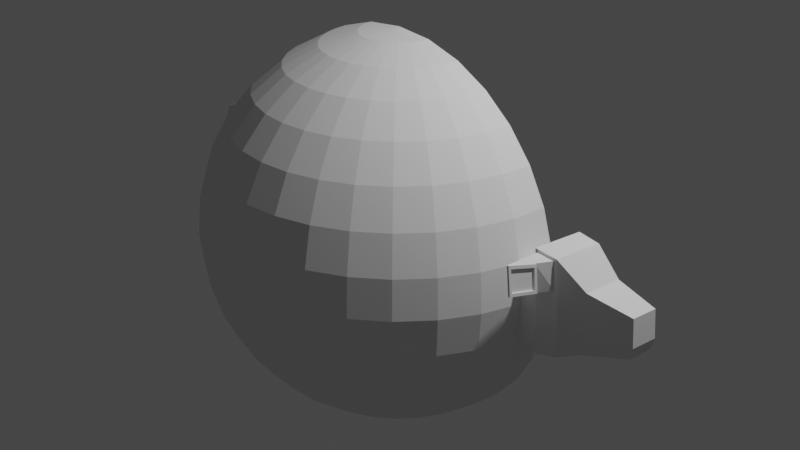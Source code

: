 # Source: cow-unmirrored.blend  (saved by Blender 3.2.14; exported with 4.5.12 LTS)
import bpy
from mathutils import Matrix  # noqa: F401  (used for matrix-valued properties, if any)

bpy.ops.wm.read_factory_settings(use_empty=True)
scene = bpy.context.scene
scene.name = 'Scene'

# ---- collections
col_collection = bpy.data.collections.new('Collection'); scene.collection.children.link(col_collection)

# ---- world
world_world = bpy.data.worlds.new('World'); scene.world = world_world
world_world.use_nodes = True; world_world.node_tree.nodes.clear()
_N = world_world.node_tree.nodes; _L = world_world.node_tree.links
n0 = _N.new('ShaderNodeOutputWorld'); n0.name = 'World Output'; n0.location = (300, 300)
n1 = _N.new('ShaderNodeBackground'); n1.name = 'Background'; n1.location = (10, 300)
n1.inputs[0].default_value = (0.05088, 0.05088, 0.05088, 1.0)
_L.new(n1.outputs[0], n0.inputs[0])
n0.is_active_output = True
world_world.color = (0.05088, 0.05088, 0.05088)
world_world.use_sun_shadow = False
world_world.sun_shadow_jitter_overblur = 0.0

# ---- cameras
cam_camera = bpy.data.cameras.new('Camera')
cam_camera.clip_end = 100.0
cam_camera.ortho_scale = 7.314

# ---- lights
light_light = bpy.data.lights.new('Light', 'POINT')
light_light.transmission_factor = 0.0
light_light.energy = 1000.0
light_light.shadow_soft_size = 0.1
light_light.shadow_maximum_resolution = 0.006
light_light.use_absolute_resolution = True

# ---- meshes
me_sphere = bpy.data.meshes.new('Sphere')
me_sphere.from_pydata([(0.3902, -1.375e-07, 1.962), (0.7654, -2.418e-07, 1.848), (1.111, -2.269e-07, 1.663), (1.414, -9.277e-08, 1.414), (1.663, -1.822e-07, 1.111), (1.848, -3.316e-08, 0.7654), (1.962, -1.822e-07, 0.3902), (2.148, -0.3827, 0.3902), (1.962, -1.822e-07, -0.3902), (1.848, -3.014e-07, -0.7654), (1.663, -2.12e-07, -1.111), (1.414, -9.277e-08, -1.414), (1.111, -2.269e-07, -1.663), (0.7654, -1.971e-07, -1.848), (0.3902, -1.524e-07, -1.962), (0.3827, -0.07612, 1.962), (0.7507, -0.1493, 1.848), (1.09, -0.2168, 1.663), (1.387, -0.2759, 1.414), (1.631, -0.3244, 1.111), (1.812, -0.3605, 0.7654), (1.924, -0.3827, 0.3902), (1.962, -0.3902, -8.742e-08), (1.924, -0.3827, -0.3902), (1.812, -0.3605, -0.7654), (1.631, -0.3244, -1.111), (1.387, -0.2759, -1.414), (1.09, -0.2168, -1.663), (0.7507, -0.1493, -1.848), (0.3827, -0.07612, -1.962), (0.3605, -0.1493, 1.962), (0.7071, -0.2929, 1.848), (1.027, -0.4252, 1.663), (1.307, -0.5412, 1.414), (1.536, -0.6364, 1.111), (1.707, -0.7071, 0.7654), (1.812, -0.7507, 0.3902), (1.848, -0.7654, -8.742e-08), (1.812, -0.7507, -0.3902), (1.707, -0.7071, -0.7654), (1.536, -0.6364, -1.111), (1.307, -0.5412, -1.414), (1.027, -0.4252, -1.663), (0.7071, -0.2929, -1.848), (0.3605, -0.1493, -1.962), (0.3244, -0.2168, 1.962), (0.6364, -0.4252, 1.848), (0.9239, -0.6173, 1.663), (1.176, -0.7857, 1.414), (1.383, -0.9239, 1.111), (1.536, -1.027, 0.7654), (1.631, -1.09, 0.3902), (1.663, -1.111, -8.742e-08), (1.631, -1.09, -0.3902), (1.536, -1.027, -0.7654), (1.383, -0.9239, -1.111), (1.176, -0.7857, -1.414), (0.9239, -0.6173, -1.663), (0.6364, -0.4252, -1.848), (0.3244, -0.2168, -1.962), (0.2759, -0.2759, 1.962), (0.5412, -0.5412, 1.848), (0.7857, -0.7857, 1.663), (1.0, -1.0, 1.414), (1.176, -1.176, 1.111), (1.307, -1.307, 0.7654), (1.387, -1.387, 0.3902), (1.414, -1.414, -8.742e-08), (1.387, -1.387, -0.3902), (1.307, -1.307, -0.7654), (1.176, -1.176, -1.111), (1.0, -1.0, -1.414), (0.7857, -0.7857, -1.663), (0.5412, -0.5412, -1.848), (0.2759, -0.2759, -1.962), (0.2168, -0.3244, 1.962), (0.4252, -0.6364, 1.848), (0.6173, -0.9239, 1.663), (0.7857, -1.176, 1.414), (0.9239, -1.383, 1.111), (1.027, -1.536, 0.7654), (1.09, -1.631, 0.3902), (1.111, -1.663, -8.742e-08), (1.09, -1.631, -0.3902), (1.027, -1.536, -0.7654), (0.9239, -1.383, -1.111), (0.7857, -1.176, -1.414), (0.6173, -0.9239, -1.663), (0.4252, -0.6364, -1.848), (0.2168, -0.3244, -1.962), (0.1493, -0.3605, 1.962), (0.2929, -0.7071, 1.848), (0.4252, -1.027, 1.663), (0.5412, -1.307, 1.414), (0.6364, -1.536, 1.111), (0.7071, -1.707, 0.7654), (0.7507, -1.812, 0.3902), (0.7654, -1.848, -8.742e-08), (0.7507, -1.812, -0.3902), (0.7071, -1.707, -0.7654), (0.6364, -1.536, -1.111), (0.5412, -1.307, -1.414), (0.4252, -1.027, -1.663), (0.2929, -0.7071, -1.848), (0.1493, -0.3605, -1.962), (0.07612, -0.3827, 1.962), (0.1493, -0.7507, 1.848), (0.2168, -1.09, 1.663), (0.2759, -1.387, 1.414), (0.3244, -1.631, 1.111), (0.3605, -1.812, 0.7654), (0.3827, -1.924, 0.3902), (0.3902, -1.962, -8.742e-08), (0.3827, -1.924, -0.3902), (0.3605, -1.812, -0.7654), (0.3244, -1.631, -1.111), (0.2759, -1.387, -1.414), (0.2168, -1.09, -1.663), (0.1493, -0.7507, -1.848), (0.07612, -0.3827, -1.962), (4.308e-09, -0.3902, 1.962), (-5.53e-08, -0.7654, 1.848), (-1.298e-07, -1.111, 1.663), (9.372e-08, -1.414, 1.414), (-2.549e-08, -1.663, 1.111), (3.411e-08, -1.848, 0.7654), (-1.447e-07, -1.962, 0.3902), (-5.321e-07, -2.0, -8.742e-08), (-1.447e-07, -1.962, -0.3902), (-2.341e-07, -1.848, -0.7654), (-8.51e-08, -1.663, -1.111), (9.372e-08, -1.414, -1.414), (-1.298e-07, -1.111, -1.663), (4.308e-09, -0.7654, -1.848), (-3.142e-09, -0.3902, -1.962), (-0.07612, -0.3827, 1.962), (-0.1493, -0.7507, 1.848), (-0.2168, -1.09, 1.663), (-0.2759, -1.387, 1.414), (-0.3244, -1.631, 1.111), (-0.3605, -1.812, 0.7654), (-0.3827, -1.924, 0.3902), (-0.3902, -1.962, -8.742e-08), (-0.3827, -1.924, -0.3902), (-0.3605, -1.812, -0.7654), (-0.3244, -1.631, -1.111), (-0.2759, -1.387, -1.414), (-0.2168, -1.09, -1.663), (-0.1493, -0.7507, -1.848), (-0.07612, -0.3827, -1.962), (-0.1493, -0.3605, 1.962), (-0.2929, -0.7071, 1.848), (-0.4252, -1.027, 1.663), (-0.5412, -1.307, 1.414), (-0.6364, -1.536, 1.111), (-0.7071, -1.707, 0.7654), (-0.7507, -1.812, 0.3902), (-0.7654, -1.848, -8.742e-08), (-0.7507, -1.812, -0.3902), (-0.7071, -1.707, -0.7654), (-0.6364, -1.536, -1.111), (-0.5412, -1.307, -1.414), (-0.4252, -1.027, -1.663), (-0.2929, -0.7071, -1.848), (-0.1493, -0.3605, -1.962), (-0.2168, -0.3244, 1.962), (-0.4252, -0.6364, 1.848), (-0.6173, -0.9239, 1.663), (-0.7857, -1.176, 1.414), (-0.9239, -1.383, 1.111), (-1.027, -1.536, 0.7654), (-1.09, -1.631, 0.3902), (-1.111, -1.663, -8.742e-08), (-1.09, -1.631, -0.3902), (-1.027, -1.536, -0.7654), (-0.9239, -1.383, -1.111), (-0.7857, -1.176, -1.414), (-0.6173, -0.9239, -1.663), (-0.4252, -0.6364, -1.848), (-0.2168, -0.3244, -1.962), (-0.2759, -0.2759, 1.962), (-0.5412, -0.5412, 1.848), (-0.7857, -0.7857, 1.663), (-1.0, -1.0, 1.414), (-1.176, -1.176, 1.111), (-1.307, -1.307, 0.7654), (-1.387, -1.387, 0.3902), (-1.414, -1.414, -8.742e-08), (-1.387, -1.387, -0.3902), (-1.307, -1.307, -0.7654), (-1.176, -1.176, -1.111), (-1.0, -1.0, -1.414), (-0.7857, -0.7857, -1.663), (-0.5412, -0.5412, -1.848), (-0.2759, -0.2759, -1.962), (-0.3244, -0.2168, 1.962), (-0.6364, -0.4252, 1.848), (-0.9239, -0.6173, 1.663), (-1.176, -0.7857, 1.414), (-1.383, -0.9239, 1.111), (-1.536, -1.027, 0.7654), (-1.631, -1.09, 0.3902), (-1.663, -1.111, -8.742e-08), (-1.631, -1.09, -0.3902), (-1.536, -1.027, -0.7654), (-1.383, -0.9239, -1.111), (-1.176, -0.7857, -1.414), (-0.9239, -0.6173, -1.663), (-0.6364, -0.4252, -1.848), (-0.3244, -0.2168, -1.962), (-1.615e-07, -2.418e-07, 2.0), (-0.3605, -0.1493, 1.962), (-0.7071, -0.2929, 1.848), (-1.027, -0.4252, 1.663), (-1.307, -0.5412, 1.414), (-1.536, -0.6364, 1.111), (-1.707, -0.7071, 0.7654), (-1.812, -0.7507, 0.3902), (-1.848, -0.7654, -8.742e-08), (-1.812, -0.7507, -0.3902), (-1.707, -0.7071, -0.7654), (-1.536, -0.6364, -1.111), (-1.307, -0.5412, -1.414), (-1.027, -0.4252, -1.663), (-0.7071, -0.2929, -1.848), (-0.3605, -0.1493, -1.962), (-0.3827, -0.07612, 1.962), (-0.7507, -0.1493, 1.848), (-1.09, -0.2168, 1.663), (-1.387, -0.2759, 1.414), (-1.631, -0.3244, 1.111), (-1.812, -0.3605, 0.7654), (-1.99, -0.03029, 0.2301), (-1.997, -0.0309, 0.16), (-1.924, -0.3827, -0.3902), (-1.812, -0.3605, -0.7654), (-1.631, -0.3244, -1.111), (-1.387, -0.2759, -1.414), (-1.09, -0.2168, -1.663), (-0.7507, -0.1493, -1.848), (-0.3827, -0.07612, -1.962), (-0.3902, -1.449e-07, 1.962), (-0.7654, -9.277e-08, 1.848), (-1.111, 1.154e-08, 1.663), (-1.414, -1.822e-07, 1.414), (-1.663, -9.277e-08, 1.111), (-1.848, -3.36e-09, 0.7654), (-1.962, 1.457e-07, 0.3902), (-2.0, 7.715e-07, -8.742e-08), (-1.962, 1.457e-07, -0.3902), (-1.848, 2.351e-07, -0.7654), (-1.663, -6.296e-08, -1.111), (-1.414, -1.822e-07, -1.414), (-1.111, 1.154e-08, -1.663), (-0.7654, -1.226e-07, -1.848), (-0.3902, -1.375e-07, -1.962), (0.0, -1.748e-07, -2.0), (3.048, -0.2644, -0.1194), (3.075, -0.2696, -7.236e-08), (1.962, -1.822e-07, 0.3902), (1.962, -1.822e-07, -0.3902), (1.924, -0.3827, 0.3902), (1.962, -0.3902, -8.742e-08), (1.924, -0.3827, -0.3902), (3.048, -0.2644, 0.2734), (3.075, -0.002162, -0.1194), (3.102, -0.002134, -7.236e-08), (2.691, -1.822e-07, 0.3902), (2.73, -3.312e-07, -8.742e-08), (2.691, -1.822e-07, -0.2072), (2.653, -0.3827, 0.3902), (2.691, -0.3902, -8.742e-08), (2.653, -0.3827, -0.2072), (2.186, -0.3902, -8.742e-08), (3.075, -0.002496, 0.2734), (2.186, -1.822e-07, 0.3902), (2.175, -0.4355, -0.3867), (2.239, 0.01031, 0.6711), (2.186, -1.822e-07, -0.3902), (2.148, -0.3827, -0.3902), (2.459, -0.4939, -1.483e-07), (2.459, -0.001933, 0.6445), (2.239, -0.5047, -1.547e-07), (2.397, -0.4252, -0.3355), (2.397, -0.4815, 0.6445), (2.239, -0.001626, -0.3867), (2.175, -0.4918, 0.6711), (2.459, -0.001202, -0.3355), (2.207, -0.4983, 0.3356), (2.428, -0.4877, 0.3223), (2.231, -0.4965, 0.3604), (2.399, -0.4884, 0.3503), (2.204, -0.4911, 0.6412), (2.373, -0.4832, 0.621), (2.207, -0.4983, 0.3356), (2.428, -0.4877, 0.3223), (2.175, -0.4918, 0.6711), (2.397, -0.4815, 0.6445), (2.338, -0.979, 0.4988), (2.312, -0.6546, 0.3905), (2.331, -0.9976, 0.7258), (2.306, -0.6724, 0.6086), (2.342, -1.007, 0.4769), (2.311, -0.6215, 0.3482), (2.333, -1.031, 0.7693), (2.302, -0.6445, 0.6301), (2.342, -1.007, 0.4769), (2.311, -0.6215, 0.3482), (2.333, -1.031, 0.7693), (2.302, -0.6445, 0.6301), (2.338, -0.979, 0.4988), (2.312, -0.6546, 0.3905), (2.331, -0.9976, 0.7258), (2.306, -0.6724, 0.6086), (2.328, -0.6199, 0.3489), (2.319, -0.6429, 0.6307), (2.329, -0.653, 0.3912), (2.323, -0.6708, 0.6093), (2.359, -1.005, 0.4775), (2.328, -0.6199, 0.3489), (2.35, -1.029, 0.7699), (2.319, -0.6429, 0.6307), (2.355, -0.9774, 0.4995), (2.329, -0.653, 0.3912), (2.348, -0.996, 0.7265), (2.323, -0.6708, 0.6093), (-1.924, -0.3827, 0.3902), (-1.962, -0.3902, -8.742e-08), (-2.003, -0.0002996, 0.16), (-1.996, -0.0002997, 0.2301), (-2.1, -0.0002997, 0.2301), (-2.107, -0.0002996, 0.16), (-2.093, -0.03029, 0.2301), (-2.1, -0.0309, 0.16), (-2.206, -0.0002997, 0.2254), (-2.247, -0.0002996, 0.168), (-2.201, -0.03029, 0.2222), (-2.241, -0.0309, 0.1647), (-2.326, -0.0002997, 0.3852), (-2.367, -0.0002996, 0.3279), (-2.321, -0.03029, 0.382), (-2.361, -0.0309, 0.3246), (-2.629, 0.0001813, 0.54), (-2.606, 0.0001813, 0.4734), (-2.623, -0.0298, 0.5427), (-2.6, -0.03042, 0.4762), (-2.837, -0.0007117, 0.4676), (-2.813, -0.0007117, 0.4011), (-2.831, -0.0307, 0.4704), (-2.807, -0.03131, 0.4039), (-2.948, -0.0007117, 0.233), (-2.925, -0.0007117, 0.1665), (-2.942, -0.0307, 0.2358), (-2.919, -0.03131, 0.1693)], [], [(266, 274, 264, 258), (265, 266, 258, 257), (11, 10, 25, 26), (4, 3, 18, 19), (12, 11, 26, 27), (5, 4, 19, 20), (13, 12, 27, 28), (6, 5, 20, 21), (14, 13, 28, 29), (284, 289, 280, 271, 270), (0, 210, 15), (256, 14, 29), (268, 267, 274, 266), (1, 0, 15, 16), (9, 8, 23, 24), (2, 1, 16, 17), (10, 9, 24, 25), (3, 2, 17, 18), (256, 29, 44), (23, 22, 37, 38), (16, 15, 30, 31), (24, 23, 38, 39), (17, 16, 31, 32), (25, 24, 39, 40), (18, 17, 32, 33), (26, 25, 40, 41), (19, 18, 33, 34), (27, 26, 41, 42), (20, 19, 34, 35), (28, 27, 42, 43), (21, 20, 35, 36), (29, 28, 43, 44), (22, 21, 36, 37), (15, 210, 30), (42, 41, 56, 57), (35, 34, 49, 50), (43, 42, 57, 58), (36, 35, 50, 51), (44, 43, 58, 59), (37, 36, 51, 52), (30, 210, 45), (256, 44, 59), (38, 37, 52, 53), (31, 30, 45, 46), (39, 38, 53, 54), (32, 31, 46, 47), (40, 39, 54, 55), (33, 32, 47, 48), (41, 40, 55, 56), (34, 33, 48, 49), (46, 45, 60, 61), (54, 53, 68, 69), (47, 46, 61, 62), (55, 54, 69, 70), (48, 47, 62, 63), (56, 55, 70, 71), (49, 48, 63, 64), (57, 56, 71, 72), (50, 49, 64, 65), (58, 57, 72, 73), (51, 50, 65, 66), (59, 58, 73, 74), (52, 51, 66, 67), (45, 210, 60), (256, 59, 74), (53, 52, 67, 68), (65, 64, 79, 80), (73, 72, 87, 88), (66, 65, 80, 81), (74, 73, 88, 89), (67, 66, 81, 82), (60, 210, 75), (256, 74, 89), (68, 67, 82, 83), (61, 60, 75, 76), (69, 68, 83, 84), (62, 61, 76, 77), (70, 69, 84, 85), (63, 62, 77, 78), (71, 70, 85, 86), (64, 63, 78, 79), (72, 71, 86, 87), (84, 83, 98, 99), (77, 76, 91, 92), (85, 84, 99, 100), (78, 77, 92, 93), (86, 85, 100, 101), (79, 78, 93, 94), (87, 86, 101, 102), (80, 79, 94, 95), (88, 87, 102, 103), (81, 80, 95, 96), (89, 88, 103, 104), (82, 81, 96, 97), (75, 210, 90), (256, 89, 104), (83, 82, 97, 98), (76, 75, 90, 91), (103, 102, 117, 118), (96, 95, 110, 111), (104, 103, 118, 119), (97, 96, 111, 112), (90, 210, 105), (256, 104, 119), (98, 97, 112, 113), (91, 90, 105, 106), (99, 98, 113, 114), (92, 91, 106, 107), (100, 99, 114, 115), (93, 92, 107, 108), (101, 100, 115, 116), (94, 93, 108, 109), (102, 101, 116, 117), (95, 94, 109, 110), (107, 106, 121, 122), (115, 114, 129, 130), (108, 107, 122, 123), (116, 115, 130, 131), (109, 108, 123, 124), (117, 116, 131, 132), (110, 109, 124, 125), (118, 117, 132, 133), (111, 110, 125, 126), (119, 118, 133, 134), (112, 111, 126, 127), (105, 210, 120), (256, 119, 134), (113, 112, 127, 128), (106, 105, 120, 121), (114, 113, 128, 129), (126, 125, 140, 141), (134, 133, 148, 149), (127, 126, 141, 142), (120, 210, 135), (256, 134, 149), (128, 127, 142, 143), (121, 120, 135, 136), (129, 128, 143, 144), (122, 121, 136, 137), (130, 129, 144, 145), (123, 122, 137, 138), (131, 130, 145, 146), (124, 123, 138, 139), (132, 131, 146, 147), (125, 124, 139, 140), (133, 132, 147, 148), (145, 144, 159, 160), (138, 137, 152, 153), (146, 145, 160, 161), (139, 138, 153, 154), (147, 146, 161, 162), (140, 139, 154, 155), (148, 147, 162, 163), (141, 140, 155, 156), (149, 148, 163, 164), (142, 141, 156, 157), (135, 210, 150), (256, 149, 164), (143, 142, 157, 158), (136, 135, 150, 151), (144, 143, 158, 159), (137, 136, 151, 152), (164, 163, 178, 179), (157, 156, 171, 172), (150, 210, 165), (256, 164, 179), (158, 157, 172, 173), (151, 150, 165, 166), (159, 158, 173, 174), (152, 151, 166, 167), (160, 159, 174, 175), (153, 152, 167, 168), (161, 160, 175, 176), (154, 153, 168, 169), (162, 161, 176, 177), (155, 154, 169, 170), (163, 162, 177, 178), (156, 155, 170, 171), (176, 175, 190, 191), (169, 168, 183, 184), (177, 176, 191, 192), (170, 169, 184, 185), (178, 177, 192, 193), (171, 170, 185, 186), (179, 178, 193, 194), (172, 171, 186, 187), (165, 210, 180), (256, 179, 194), (173, 172, 187, 188), (166, 165, 180, 181), (174, 173, 188, 189), (167, 166, 181, 182), (175, 174, 189, 190), (168, 167, 182, 183), (180, 210, 195), (256, 194, 209), (188, 187, 202, 203), (181, 180, 195, 196), (189, 188, 203, 204), (182, 181, 196, 197), (190, 189, 204, 205), (183, 182, 197, 198), (191, 190, 205, 206), (184, 183, 198, 199), (192, 191, 206, 207), (185, 184, 199, 200), (193, 192, 207, 208), (186, 185, 200, 201), (194, 193, 208, 209), (187, 186, 201, 202), (199, 198, 214, 215), (207, 206, 222, 223), (200, 199, 215, 216), (208, 207, 223, 224), (201, 200, 216, 217), (209, 208, 224, 225), (202, 201, 217, 218), (195, 210, 211), (256, 209, 225), (203, 202, 218, 219), (196, 195, 211, 212), (204, 203, 219, 220), (197, 196, 212, 213), (205, 204, 220, 221), (198, 197, 213, 214), (206, 205, 221, 222), (219, 218, 327, 234), (212, 211, 226, 227), (220, 219, 234, 235), (213, 212, 227, 228), (221, 220, 235, 236), (214, 213, 228, 229), (222, 221, 236, 237), (215, 214, 229, 230), (223, 222, 237, 238), (216, 215, 230, 231), (224, 223, 238, 239), (217, 216, 231, 326), (225, 224, 239, 240), (218, 217, 326, 327), (211, 210, 226), (256, 225, 240), (238, 237, 252, 253), (231, 230, 245, 246), (239, 238, 253, 254), (326, 231, 246, 247), (240, 239, 254, 255), (232, 329, 330, 332), (226, 210, 241), (256, 240, 255), (234, 327, 248, 249), (227, 226, 241, 242), (235, 234, 249, 250), (228, 227, 242, 243), (236, 235, 250, 251), (229, 228, 243, 244), (237, 236, 251, 252), (230, 229, 244, 245), (286, 288, 294, 296), (21, 22, 262, 261), (22, 23, 263, 262), (23, 8, 260, 263), (21, 6, 259, 261), (272, 269, 265, 257), (271, 272, 257, 258), (269, 268, 266, 265), (270, 271, 258, 264), (280, 283, 272, 271), (283, 287, 269, 272), (267, 270, 264, 274), (281, 284, 270, 267), (6, 21, 7, 275), (23, 8, 278, 279), (22, 23, 279, 273), (21, 22, 273, 7), (277, 286, 284, 281), (279, 278, 285, 276), (276, 285, 287, 283), (282, 276, 283, 280), (275, 7, 286, 277), (273, 279, 276, 282), (7, 273, 282, 288, 286), (289, 288, 282, 280), (293, 292, 304, 305), (288, 289, 295, 294), (284, 286, 296, 297), (289, 284, 297, 295), (291, 290, 294, 295), (290, 292, 296, 294), (293, 291, 295, 297), (292, 293, 297, 296), (298, 299, 301, 300), (292, 290, 302, 304), (291, 293, 305, 303), (290, 291, 303, 302), (302, 303, 307, 306), (300, 301, 313, 312), (306, 307, 319, 318), (301, 305, 309, 313), (303, 305, 315, 314), (311, 310, 322, 323), (299, 303, 314, 316), (298, 300, 312, 310), (305, 304, 308, 309), (303, 299, 311, 307), (304, 302, 306, 308), (299, 298, 310, 311), (317, 316, 314, 315), (323, 322, 318, 319), (322, 324, 320, 318), (324, 325, 321, 320), (310, 312, 324, 322), (301, 299, 316, 317), (308, 306, 318, 320), (312, 313, 325, 324), (309, 308, 320, 321), (313, 309, 321, 325), (305, 301, 317, 315), (307, 311, 323, 319), (232, 233, 327, 326), (328, 329, 247, 248), (329, 232, 326, 247), (233, 328, 248, 327), (331, 333, 337, 335), (233, 232, 332, 333), (328, 233, 333, 331), (329, 328, 331, 330), (337, 336, 340, 341), (333, 332, 336, 337), (332, 330, 334, 336), (330, 331, 335, 334), (340, 338, 342, 344), (336, 334, 338, 340), (334, 335, 339, 338), (335, 337, 341, 339), (343, 345, 349, 347), (338, 339, 343, 342), (339, 341, 345, 343), (341, 340, 344, 345), (348, 346, 350, 352), (345, 344, 348, 349), (344, 342, 346, 348), (342, 343, 347, 346), (353, 352, 350, 351), (346, 347, 351, 350), (347, 349, 353, 351), (349, 348, 352, 353)])
_uv = me_sphere.uv_layers.new(name='UVMap')
_uv.uv.foreach_set('vector', [0.8401, 0.1228, 0.8477, 0.1504, 0.8233, 0.1718, 0.8028, 0.1346, 0.8387, 0.1058, 0.8401, 0.1228, 0.8028, 0.1346, 0.798, 0.1156, 0.6299, 0.08123, 0.6838, 0.1292, 0.6397, 0.1659, 0.5986, 0.1172, 0.6868, 0.5986, 0.6309, 0.6511, 0.5973, 0.6131, 0.6403, 0.5618, 0.5702, 0.04465, 0.6299, 0.08123, 0.5986, 0.1172, 0.551, 0.0759, 0.7319, 0.5374, 0.6868, 0.5986, 0.6403, 0.5618, 0.6751, 0.504, 0.5072, 0.01991, 0.5702, 0.04465, 0.551, 0.0759, 0.4978, 0.04278, 0.7687, 0.4722, 0.7319, 0.5374, 0.6751, 0.504, 0.7038, 0.4379, 0.4436, 0.006065, 0.5072, 0.01991, 0.4978, 0.04278, 0.4405, 0.01804, 0.8845, 0.2631, 0.8569, 0.2856, 0.8261, 0.3121, 0.8051, 0.2922, 0.8411, 0.2599, 0.4266, 0.7237, 0.3611, 0.7223, 0.4246, 0.7108, 0.3804, 0.0001249, 0.4436, 0.006065, 0.4405, 0.01804, 0.8903, 0.1187, 0.8858, 0.1783, 0.8477, 0.1504, 0.8401, 0.1228, 0.4959, 0.7146, 0.4266, 0.7237, 0.4246, 0.7108, 0.4872, 0.6894, 0.73, 0.1871, 0.7687, 0.2525, 0.7026, 0.2873, 0.6739, 0.2219, 0.5658, 0.6906, 0.4959, 0.7146, 0.4872, 0.6894, 0.5458, 0.6564, 0.6838, 0.1292, 0.73, 0.1871, 0.6739, 0.2219, 0.6397, 0.1659, 0.6309, 0.6511, 0.5658, 0.6906, 0.5458, 0.6564, 0.5973, 0.6131, 0.3804, 0.0001249, 0.4405, 0.01804, 0.4354, 0.02889, 0.7026, 0.2873, 0.7122, 0.362, 0.6435, 0.3623, 0.6377, 0.302, 0.4872, 0.6894, 0.4246, 0.7108, 0.4202, 0.699, 0.475, 0.6679, 0.6739, 0.2219, 0.7026, 0.2873, 0.6377, 0.302, 0.6211, 0.2452, 0.5458, 0.6564, 0.4872, 0.6894, 0.475, 0.6679, 0.5231, 0.6289, 0.6397, 0.1659, 0.6739, 0.2219, 0.6211, 0.2452, 0.597, 0.1929, 0.5973, 0.6131, 0.5458, 0.6564, 0.5231, 0.6289, 0.5634, 0.5838, 0.5986, 0.1172, 0.6397, 0.1659, 0.597, 0.1929, 0.5662, 0.1449, 0.6403, 0.5618, 0.5973, 0.6131, 0.5634, 0.5838, 0.5958, 0.5342, 0.551, 0.0759, 0.5986, 0.1172, 0.5662, 0.1449, 0.5289, 0.1012, 0.6751, 0.504, 0.6403, 0.5618, 0.5958, 0.5342, 0.6207, 0.4807, 0.4978, 0.04278, 0.551, 0.0759, 0.5289, 0.1012, 0.4852, 0.06238, 0.7038, 0.4379, 0.6751, 0.504, 0.6207, 0.4807, 0.6376, 0.423, 0.4405, 0.01804, 0.4978, 0.04278, 0.4852, 0.06238, 0.4354, 0.02889, 0.7122, 0.362, 0.7038, 0.4379, 0.6376, 0.423, 0.6435, 0.3623, 0.4246, 0.7108, 0.3611, 0.7223, 0.4202, 0.699, 0.5289, 0.1012, 0.5662, 0.1449, 0.5337, 0.1659, 0.5051, 0.1212, 0.6207, 0.4807, 0.5958, 0.5342, 0.554, 0.5139, 0.5717, 0.4647, 0.4852, 0.06238, 0.5289, 0.1012, 0.5051, 0.1212, 0.4701, 0.07861, 0.6376, 0.423, 0.6207, 0.4807, 0.5717, 0.4647, 0.5829, 0.414, 0.4354, 0.02889, 0.4852, 0.06238, 0.4701, 0.07861, 0.4284, 0.03833, 0.6435, 0.3623, 0.6376, 0.423, 0.5829, 0.414, 0.5869, 0.3624, 0.4202, 0.699, 0.3611, 0.7223, 0.4139, 0.6887, 0.3804, 0.0001249, 0.4354, 0.02889, 0.4284, 0.03833, 0.6377, 0.302, 0.6435, 0.3623, 0.5869, 0.3624, 0.5835, 0.3109, 0.475, 0.6679, 0.4202, 0.699, 0.4139, 0.6887, 0.4603, 0.65, 0.6211, 0.2452, 0.6377, 0.302, 0.5835, 0.3109, 0.573, 0.2608, 0.5231, 0.6289, 0.475, 0.6679, 0.4603, 0.65, 0.4988, 0.6071, 0.597, 0.1929, 0.6211, 0.2452, 0.573, 0.2608, 0.5563, 0.2124, 0.5634, 0.5838, 0.5231, 0.6289, 0.4988, 0.6071, 0.5299, 0.5615, 0.5662, 0.1449, 0.597, 0.1929, 0.5563, 0.2124, 0.5337, 0.1659, 0.5958, 0.5342, 0.5634, 0.5838, 0.5299, 0.5615, 0.554, 0.5139, 0.4603, 0.65, 0.4139, 0.6887, 0.4061, 0.6799, 0.4438, 0.6356, 0.573, 0.2608, 0.5835, 0.3109, 0.5361, 0.3165, 0.5292, 0.2712, 0.4988, 0.6071, 0.4603, 0.65, 0.4438, 0.6356, 0.4738, 0.5902, 0.5563, 0.2124, 0.573, 0.2608, 0.5292, 0.2712, 0.5178, 0.2263, 0.5299, 0.5615, 0.4988, 0.6071, 0.4738, 0.5902, 0.4972, 0.5447, 0.5337, 0.1659, 0.5563, 0.2124, 0.5178, 0.2263, 0.5016, 0.1815, 0.554, 0.5139, 0.5299, 0.5615, 0.4972, 0.5447, 0.5149, 0.4992, 0.5051, 0.1212, 0.5337, 0.1659, 0.5016, 0.1815, 0.4803, 0.1366, 0.5717, 0.4647, 0.554, 0.5139, 0.5149, 0.4992, 0.5275, 0.4537, 0.4701, 0.07861, 0.5051, 0.1212, 0.4803, 0.1366, 0.4534, 0.09157, 0.5829, 0.414, 0.5717, 0.4647, 0.5275, 0.4537, 0.5351, 0.408, 0.4284, 0.03833, 0.4701, 0.07861, 0.4534, 0.09157, 0.4201, 0.04617, 0.5869, 0.3624, 0.5829, 0.414, 0.5351, 0.408, 0.5382, 0.3622, 0.4139, 0.6887, 0.3611, 0.7223, 0.4061, 0.6799, 0.3804, 0.0001249, 0.4284, 0.03833, 0.4201, 0.04617, 0.5835, 0.3109, 0.5869, 0.3624, 0.5382, 0.3622, 0.5361, 0.3165, 0.5275, 0.4537, 0.5149, 0.4992, 0.478, 0.4887, 0.4869, 0.4459, 0.4534, 0.09157, 0.4803, 0.1366, 0.4551, 0.1479, 0.4356, 0.1014, 0.5351, 0.408, 0.5275, 0.4537, 0.4869, 0.4459, 0.4924, 0.4037, 0.4201, 0.04617, 0.4534, 0.09157, 0.4356, 0.1014, 0.4108, 0.0523, 0.5382, 0.3622, 0.5351, 0.408, 0.4924, 0.4037, 0.4941, 0.3618, 0.4061, 0.6799, 0.3611, 0.7223, 0.3971, 0.6728, 0.3804, 0.0001249, 0.4201, 0.04617, 0.4108, 0.0523, 0.5361, 0.3165, 0.5382, 0.3622, 0.4941, 0.3618, 0.4932, 0.3201, 0.4438, 0.6356, 0.4061, 0.6799, 0.3971, 0.6728, 0.4261, 0.6243, 0.5292, 0.2712, 0.5361, 0.3165, 0.4932, 0.3201, 0.4888, 0.2782, 0.4738, 0.5902, 0.4438, 0.6356, 0.4261, 0.6243, 0.4484, 0.5775, 0.5178, 0.2263, 0.5292, 0.2712, 0.4888, 0.2782, 0.4812, 0.2358, 0.4972, 0.5447, 0.4738, 0.5902, 0.4484, 0.5775, 0.4654, 0.5324, 0.5016, 0.1815, 0.5178, 0.2263, 0.4812, 0.2358, 0.4701, 0.1926, 0.5149, 0.4992, 0.4972, 0.5447, 0.4654, 0.5324, 0.478, 0.4887, 0.4803, 0.1366, 0.5016, 0.1815, 0.4701, 0.1926, 0.4551, 0.1479, 0.4888, 0.2782, 0.4932, 0.3201, 0.4534, 0.3223, 0.4509, 0.2827, 0.4484, 0.5775, 0.4261, 0.6243, 0.4076, 0.6162, 0.4229, 0.5685, 0.4812, 0.2358, 0.4888, 0.2782, 0.4509, 0.2827, 0.4463, 0.2421, 0.4654, 0.5324, 0.4484, 0.5775, 0.4229, 0.5685, 0.4343, 0.5238, 0.4701, 0.1926, 0.4812, 0.2358, 0.4463, 0.2421, 0.4393, 0.2, 0.478, 0.4887, 0.4654, 0.5324, 0.4343, 0.5238, 0.4428, 0.4814, 0.4551, 0.1479, 0.4701, 0.1926, 0.4393, 0.2, 0.4297, 0.1557, 0.4869, 0.4459, 0.478, 0.4887, 0.4428, 0.4814, 0.4487, 0.4406, 0.4356, 0.1014, 0.4551, 0.1479, 0.4297, 0.1557, 0.417, 0.1083, 0.4924, 0.4037, 0.4869, 0.4459, 0.4487, 0.4406, 0.4523, 0.4008, 0.4108, 0.0523, 0.4356, 0.1014, 0.417, 0.1083, 0.4006, 0.05666, 0.4941, 0.3618, 0.4924, 0.4037, 0.4523, 0.4008, 0.4538, 0.3615, 0.3971, 0.6728, 0.3611, 0.7223, 0.3872, 0.6674, 0.3804, 0.0001249, 0.4108, 0.0523, 0.4006, 0.05666, 0.4932, 0.3201, 0.4941, 0.3618, 0.4538, 0.3615, 0.4534, 0.3223, 0.4261, 0.6243, 0.3971, 0.6728, 0.3872, 0.6674, 0.4076, 0.6162, 0.417, 0.1083, 0.4297, 0.1557, 0.4043, 0.1602, 0.398, 0.1123, 0.4523, 0.4008, 0.4487, 0.4406, 0.4122, 0.4373, 0.4144, 0.3989, 0.4006, 0.05666, 0.417, 0.1083, 0.398, 0.1123, 0.39, 0.05921, 0.4538, 0.3615, 0.4523, 0.4008, 0.4144, 0.3989, 0.4154, 0.3612, 0.3872, 0.6674, 0.3611, 0.7223, 0.3768, 0.6639, 0.3804, 0.0001249, 0.4006, 0.05666, 0.39, 0.05921, 0.4534, 0.3223, 0.4538, 0.3615, 0.4154, 0.3612, 0.4155, 0.3234, 0.4076, 0.6162, 0.3872, 0.6674, 0.3768, 0.6639, 0.3886, 0.6108, 0.4509, 0.2827, 0.4534, 0.3223, 0.4155, 0.3234, 0.4145, 0.2851, 0.4229, 0.5685, 0.4076, 0.6162, 0.3886, 0.6108, 0.3974, 0.5627, 0.4463, 0.2421, 0.4509, 0.2827, 0.4145, 0.2851, 0.4124, 0.2456, 0.4343, 0.5238, 0.4229, 0.5685, 0.3974, 0.5627, 0.4039, 0.5184, 0.4393, 0.2, 0.4463, 0.2421, 0.4124, 0.2456, 0.409, 0.2043, 0.4428, 0.4814, 0.4343, 0.5238, 0.4039, 0.5184, 0.4087, 0.4768, 0.4297, 0.1557, 0.4393, 0.2, 0.409, 0.2043, 0.4043, 0.1602, 0.4487, 0.4406, 0.4428, 0.4814, 0.4087, 0.4768, 0.4122, 0.4373, 0.3974, 0.5627, 0.3886, 0.6108, 0.3694, 0.6083, 0.3718, 0.56, 0.4124, 0.2456, 0.4145, 0.2851, 0.3789, 0.2858, 0.379, 0.2467, 0.4039, 0.5184, 0.3974, 0.5627, 0.3718, 0.56, 0.3738, 0.5158, 0.409, 0.2043, 0.4124, 0.2456, 0.379, 0.2467, 0.379, 0.2057, 0.4087, 0.4768, 0.4039, 0.5184, 0.3738, 0.5158, 0.3753, 0.4746, 0.4043, 0.1602, 0.409, 0.2043, 0.379, 0.2057, 0.3789, 0.1617, 0.4122, 0.4373, 0.4087, 0.4768, 0.3753, 0.4746, 0.3765, 0.4356, 0.398, 0.1123, 0.4043, 0.1602, 0.3789, 0.1617, 0.3788, 0.1135, 0.4144, 0.3989, 0.4122, 0.4373, 0.3765, 0.4356, 0.3775, 0.3978, 0.39, 0.05921, 0.398, 0.1123, 0.3788, 0.1135, 0.3792, 0.05995, 0.4154, 0.3612, 0.4144, 0.3989, 0.3775, 0.3978, 0.378, 0.3606, 0.3768, 0.6639, 0.3611, 0.7223, 0.3659, 0.6622, 0.3804, 0.0001249, 0.39, 0.05921, 0.3792, 0.05995, 0.4155, 0.3234, 0.4154, 0.3612, 0.378, 0.3606, 0.3785, 0.3235, 0.3886, 0.6108, 0.3768, 0.6639, 0.3659, 0.6622, 0.3694, 0.6083, 0.4145, 0.2851, 0.4155, 0.3234, 0.3785, 0.3235, 0.3789, 0.2858, 0.3775, 0.3978, 0.3765, 0.4356, 0.3411, 0.4354, 0.3408, 0.3975, 0.3792, 0.05995, 0.3788, 0.1135, 0.3596, 0.1121, 0.3684, 0.05887, 0.378, 0.3606, 0.3775, 0.3978, 0.3408, 0.3975, 0.3409, 0.3601, 0.3659, 0.6622, 0.3611, 0.7223, 0.355, 0.6623, 0.3804, 0.0001249, 0.3792, 0.05995, 0.3684, 0.05887, 0.3785, 0.3235, 0.378, 0.3606, 0.3409, 0.3601, 0.3418, 0.3228, 0.3694, 0.6083, 0.3659, 0.6622, 0.355, 0.6623, 0.35, 0.6085, 0.3789, 0.2858, 0.3785, 0.3235, 0.3418, 0.3228, 0.3434, 0.2849, 0.3718, 0.56, 0.3694, 0.6083, 0.35, 0.6085, 0.3463, 0.5602, 0.379, 0.2467, 0.3789, 0.2858, 0.3434, 0.2849, 0.3457, 0.2456, 0.3738, 0.5158, 0.3718, 0.56, 0.3463, 0.5602, 0.3437, 0.516, 0.379, 0.2057, 0.379, 0.2467, 0.3457, 0.2456, 0.349, 0.2044, 0.3753, 0.4746, 0.3738, 0.5158, 0.3437, 0.516, 0.342, 0.4747, 0.3789, 0.1617, 0.379, 0.2057, 0.349, 0.2044, 0.3534, 0.1602, 0.3765, 0.4356, 0.3753, 0.4746, 0.342, 0.4747, 0.3411, 0.4354, 0.3788, 0.1135, 0.3789, 0.1617, 0.3534, 0.1602, 0.3596, 0.1121, 0.3457, 0.2456, 0.3434, 0.2849, 0.3074, 0.2824, 0.312, 0.2423, 0.3437, 0.516, 0.3463, 0.5602, 0.3207, 0.5634, 0.3134, 0.5188, 0.349, 0.2044, 0.3457, 0.2456, 0.312, 0.2423, 0.3187, 0.2003, 0.342, 0.4747, 0.3437, 0.516, 0.3134, 0.5188, 0.3083, 0.4769, 0.3534, 0.1602, 0.349, 0.2044, 0.3187, 0.2003, 0.3279, 0.1557, 0.3411, 0.4354, 0.342, 0.4747, 0.3083, 0.4769, 0.3051, 0.4369, 0.3596, 0.1121, 0.3534, 0.1602, 0.3279, 0.1557, 0.3405, 0.1078, 0.3408, 0.3975, 0.3411, 0.4354, 0.3051, 0.4369, 0.3036, 0.398, 0.3684, 0.05887, 0.3596, 0.1121, 0.3405, 0.1078, 0.3578, 0.05596, 0.3409, 0.3601, 0.3408, 0.3975, 0.3036, 0.398, 0.3031, 0.3596, 0.355, 0.6623, 0.3611, 0.7223, 0.3442, 0.6642, 0.3804, 0.0001249, 0.3684, 0.05887, 0.3578, 0.05596, 0.3418, 0.3228, 0.3409, 0.3601, 0.3031, 0.3596, 0.3045, 0.3213, 0.35, 0.6085, 0.355, 0.6623, 0.3442, 0.6642, 0.3307, 0.6115, 0.3434, 0.2849, 0.3418, 0.3228, 0.3045, 0.3213, 0.3074, 0.2824, 0.3463, 0.5602, 0.35, 0.6085, 0.3307, 0.6115, 0.3207, 0.5634, 0.3578, 0.05596, 0.3405, 0.1078, 0.3218, 0.1007, 0.3477, 0.05124, 0.3031, 0.3596, 0.3036, 0.398, 0.2649, 0.3994, 0.2639, 0.3592, 0.3442, 0.6642, 0.3611, 0.7223, 0.3337, 0.668, 0.3804, 0.0001249, 0.3578, 0.05596, 0.3477, 0.05124, 0.3045, 0.3213, 0.3031, 0.3596, 0.2639, 0.3592, 0.2658, 0.3189, 0.3307, 0.6115, 0.3442, 0.6642, 0.3337, 0.668, 0.3118, 0.6173, 0.3074, 0.2824, 0.3045, 0.3213, 0.2658, 0.3189, 0.2702, 0.2781, 0.3207, 0.5634, 0.3307, 0.6115, 0.3118, 0.6173, 0.295, 0.5697, 0.312, 0.2423, 0.3074, 0.2824, 0.2702, 0.2781, 0.2774, 0.2364, 0.3134, 0.5188, 0.3207, 0.5634, 0.295, 0.5697, 0.2826, 0.5247, 0.3187, 0.2003, 0.312, 0.2423, 0.2774, 0.2364, 0.2878, 0.1932, 0.3083, 0.4769, 0.3134, 0.5188, 0.2826, 0.5247, 0.2737, 0.4817, 0.3279, 0.1557, 0.3187, 0.2003, 0.2878, 0.1932, 0.3023, 0.1481, 0.3051, 0.4369, 0.3083, 0.4769, 0.2737, 0.4817, 0.268, 0.4401, 0.3405, 0.1078, 0.3279, 0.1557, 0.3023, 0.1481, 0.3218, 0.1007, 0.3036, 0.398, 0.3051, 0.4369, 0.268, 0.4401, 0.2649, 0.3994, 0.2878, 0.1932, 0.2774, 0.2364, 0.2412, 0.2277, 0.2562, 0.1827, 0.2737, 0.4817, 0.2826, 0.5247, 0.251, 0.5339, 0.2377, 0.4893, 0.3023, 0.1481, 0.2878, 0.1932, 0.2562, 0.1827, 0.2767, 0.1369, 0.268, 0.4401, 0.2737, 0.4817, 0.2377, 0.4893, 0.2288, 0.4453, 0.3218, 0.1007, 0.3023, 0.1481, 0.2767, 0.1369, 0.3037, 0.09063, 0.2649, 0.3994, 0.268, 0.4401, 0.2288, 0.4453, 0.2239, 0.4019, 0.3477, 0.05124, 0.3218, 0.1007, 0.3037, 0.09063, 0.3384, 0.04473, 0.2639, 0.3592, 0.2649, 0.3994, 0.2239, 0.4019, 0.2223, 0.3587, 0.3337, 0.668, 0.3611, 0.7223, 0.3239, 0.6736, 0.3804, 0.0001249, 0.3477, 0.05124, 0.3384, 0.04473, 0.2658, 0.3189, 0.2639, 0.3592, 0.2223, 0.3587, 0.2247, 0.3155, 0.3118, 0.6173, 0.3337, 0.668, 0.3239, 0.6736, 0.2933, 0.626, 0.2702, 0.2781, 0.2658, 0.3189, 0.2247, 0.3155, 0.2309, 0.2719, 0.295, 0.5697, 0.3118, 0.6173, 0.2933, 0.626, 0.2693, 0.5795, 0.2774, 0.2364, 0.2702, 0.2781, 0.2309, 0.2719, 0.2412, 0.2277, 0.2826, 0.5247, 0.295, 0.5697, 0.2693, 0.5795, 0.251, 0.5339, 0.3239, 0.6736, 0.3611, 0.7223, 0.3151, 0.6809, 0.3804, 0.0001249, 0.3384, 0.04473, 0.3302, 0.03649, 0.2247, 0.3155, 0.2223, 0.3587, 0.1769, 0.3583, 0.1801, 0.3107, 0.2933, 0.626, 0.3239, 0.6736, 0.3151, 0.6809, 0.2758, 0.6379, 0.2309, 0.2719, 0.2247, 0.3155, 0.1801, 0.3107, 0.1887, 0.2631, 0.2693, 0.5795, 0.2933, 0.626, 0.2758, 0.6379, 0.2438, 0.5931, 0.2412, 0.2277, 0.2309, 0.2719, 0.1887, 0.2631, 0.2029, 0.2155, 0.251, 0.5339, 0.2693, 0.5795, 0.2438, 0.5931, 0.2186, 0.5472, 0.2562, 0.1827, 0.2412, 0.2277, 0.2029, 0.2155, 0.2235, 0.1681, 0.2377, 0.4893, 0.251, 0.5339, 0.2186, 0.5472, 0.1997, 0.5004, 0.2767, 0.1369, 0.2562, 0.1827, 0.2235, 0.1681, 0.2512, 0.1217, 0.2288, 0.4453, 0.2377, 0.4893, 0.1997, 0.5004, 0.1868, 0.4532, 0.3037, 0.09063, 0.2767, 0.1369, 0.2512, 0.1217, 0.2867, 0.0773, 0.2239, 0.4019, 0.2288, 0.4453, 0.1868, 0.4532, 0.1794, 0.4058, 0.3384, 0.04473, 0.3037, 0.09063, 0.2867, 0.0773, 0.3302, 0.03649, 0.2223, 0.3587, 0.2239, 0.4019, 0.1794, 0.4058, 0.1769, 0.3583, 0.1997, 0.5004, 0.2186, 0.5472, 0.1851, 0.5654, 0.159, 0.5162, 0.2512, 0.1217, 0.2235, 0.1681, 0.1896, 0.1485, 0.2261, 0.1018, 0.1868, 0.4532, 0.1997, 0.5004, 0.159, 0.5162, 0.1406, 0.4646, 0.2867, 0.0773, 0.2512, 0.1217, 0.2261, 0.1018, 0.2711, 0.0605, 0.1794, 0.4058, 0.1868, 0.4532, 0.1406, 0.4646, 0.1299, 0.4116, 0.3302, 0.03649, 0.2867, 0.0773, 0.2711, 0.0605, 0.3234, 0.02661, 0.1769, 0.3583, 0.1794, 0.4058, 0.1299, 0.4116, 0.1263, 0.3579, 0.3151, 0.6809, 0.3611, 0.7223, 0.3076, 0.69, 0.3804, 0.0001249, 0.3302, 0.03649, 0.3234, 0.02661, 0.1801, 0.3107, 0.1769, 0.3583, 0.1263, 0.3579, 0.1305, 0.3042, 0.2758, 0.6379, 0.3151, 0.6809, 0.3076, 0.69, 0.2597, 0.6532, 0.1887, 0.2631, 0.1801, 0.3107, 0.1305, 0.3042, 0.1422, 0.2509, 0.2438, 0.5931, 0.2758, 0.6379, 0.2597, 0.6532, 0.2187, 0.6114, 0.2029, 0.2155, 0.1887, 0.2631, 0.1422, 0.2509, 0.1617, 0.1987, 0.2186, 0.5472, 0.2438, 0.5931, 0.2187, 0.6114, 0.1851, 0.5654, 0.2235, 0.1681, 0.2029, 0.2155, 0.1617, 0.1987, 0.1896, 0.1485, 0.1305, 0.3042, 0.1263, 0.3579, 0.06813, 0.3576, 0.07385, 0.2953, 0.2597, 0.6532, 0.3076, 0.69, 0.3017, 0.7006, 0.2457, 0.672, 0.1422, 0.2509, 0.1305, 0.3042, 0.07385, 0.2953, 0.08992, 0.2342, 0.2187, 0.6114, 0.2597, 0.6532, 0.2457, 0.672, 0.1947, 0.635, 0.1617, 0.1987, 0.1422, 0.2509, 0.08992, 0.2342, 0.1167, 0.1758, 0.1851, 0.5654, 0.2187, 0.6114, 0.1947, 0.635, 0.1507, 0.59, 0.1896, 0.1485, 0.1617, 0.1987, 0.1167, 0.1758, 0.1544, 0.1222, 0.159, 0.5162, 0.1851, 0.5654, 0.1507, 0.59, 0.115, 0.5383, 0.2261, 0.1018, 0.1896, 0.1485, 0.1544, 0.1222, 0.202, 0.07615, 0.1406, 0.4646, 0.159, 0.5162, 0.115, 0.5383, 0.08873, 0.481, 0.2711, 0.0605, 0.2261, 0.1018, 0.202, 0.07615, 0.2578, 0.04, 0.1299, 0.4116, 0.1406, 0.4646, 0.08873, 0.481, 0.07309, 0.4201, 0.3234, 0.02661, 0.2711, 0.0605, 0.2578, 0.04, 0.3184, 0.01525, 0.1263, 0.3579, 0.1299, 0.4116, 0.07309, 0.4201, 0.06813, 0.3576, 0.3076, 0.69, 0.3611, 0.7223, 0.3017, 0.7006, 0.3804, 0.0001249, 0.3234, 0.02661, 0.3184, 0.01525, 0.202, 0.07615, 0.1544, 0.1222, 0.1182, 0.08728, 0.18, 0.04367, 0.08873, 0.481, 0.115, 0.5383, 0.06705, 0.5692, 0.02903, 0.505, 0.2578, 0.04, 0.202, 0.07615, 0.18, 0.04367, 0.2477, 0.01568, 0.07309, 0.4201, 0.08873, 0.481, 0.02903, 0.505, 0.00473, 0.4324, 0.3184, 0.01525, 0.2578, 0.04, 0.2477, 0.01568, 0.3156, 0.002669, 0.04276, 0.3973, 0.03114, 0.3985, 0.03114, 0.3985, 0.04276, 0.3973, 0.3017, 0.7006, 0.3611, 0.7223, 0.2978, 0.7124, 0.3804, 0.0001249, 0.3184, 0.01525, 0.3156, 0.002669, 0.07385, 0.2953, 0.06813, 0.3576, 0.0001249, 0.3568, 0.007448, 0.2829, 0.2457, 0.672, 0.3017, 0.7006, 0.2978, 0.7124, 0.2346, 0.6943, 0.08992, 0.2342, 0.07385, 0.2953, 0.007448, 0.2829, 0.02974, 0.2108, 0.1947, 0.635, 0.2457, 0.672, 0.2346, 0.6943, 0.173, 0.6648, 0.1167, 0.1758, 0.08992, 0.2342, 0.02974, 0.2108, 0.0671, 0.1442, 0.1507, 0.59, 0.1947, 0.635, 0.173, 0.6648, 0.1161, 0.623, 0.1544, 0.1222, 0.1167, 0.1758, 0.0671, 0.1442, 0.1182, 0.08728, 0.115, 0.5383, 0.1507, 0.59, 0.1161, 0.623, 0.06705, 0.5692, 0.9063, 0.2845, 0.8772, 0.3069, 0.8771, 0.306, 0.9054, 0.2845, 0.8213, 0.7244, 0.8212, 0.6711, 0.8221, 0.6711, 0.8222, 0.7244, 0.8212, 0.6711, 0.8215, 0.6178, 0.8224, 0.6178, 0.8221, 0.6711, 0.8215, 0.6178, 0.8219, 0.5646, 0.8228, 0.5646, 0.8224, 0.6178, 0.8213, 0.7244, 0.8219, 0.7777, 0.8228, 0.7777, 0.8222, 0.7244, 0.8817, 0.03349, 0.8932, 0.08821, 0.8387, 0.1058, 0.8307, 0.06745, 0.8137, 0.6174, 0.787, 0.6257, 0.791, 0.5699, 0.8064, 0.5646, 0.8932, 0.08821, 0.8903, 0.1187, 0.8401, 0.1228, 0.8387, 0.1058, 0.8411, 0.2599, 0.8051, 0.2922, 0.769, 0.2582, 0.7942, 0.2357, 0.8188, 0.6508, 0.774, 0.6619, 0.787, 0.6257, 0.8137, 0.6174, 0.9198, 0.01545, 0.9293, 0.07424, 0.8932, 0.08821, 0.8817, 0.03349, 0.8858, 0.1783, 0.8551, 0.221, 0.8233, 0.1718, 0.8477, 0.1504, 0.9237, 0.2065, 0.8845, 0.2631, 0.8551, 0.221, 0.8858, 0.1783, 0.9999, 0.2714, 0.9698, 0.3146, 0.9465, 0.2947, 0.9765, 0.2515, 0.988, 0.0001249, 0.9999, 0.05477, 0.9688, 0.06477, 0.957, 0.01012, 0.8704, 0.3623, 0.8374, 0.3969, 0.8195, 0.3762, 0.8525, 0.3416, 0.9093, 0.3347, 0.8704, 0.3623, 0.8525, 0.3416, 0.8915, 0.3141, 0.9456, 0.2274, 0.9063, 0.2845, 0.8845, 0.2631, 0.9237, 0.2065, 0.957, 0.01012, 0.9688, 0.06477, 0.9612, 0.0665, 0.951, 0.003983, 0.951, 0.003983, 0.9612, 0.0665, 0.9293, 0.07424, 0.9198, 0.01545, 0.8209, 0.6798, 0.7695, 0.6918, 0.774, 0.6619, 0.8188, 0.6508, 0.9765, 0.2515, 0.9465, 0.2947, 0.9063, 0.2845, 0.9456, 0.2274, 0.8209, 0.6966, 0.769, 0.6996, 0.7695, 0.6918, 0.8209, 0.6798, 0.8915, 0.3141, 0.8525, 0.3416, 0.844, 0.3311, 0.8772, 0.3069, 0.9063, 0.2845, 0.8569, 0.2856, 0.8772, 0.3069, 0.844, 0.3311, 0.8261, 0.3121, 0.8023, 0.5253, 0.8069, 0.5215, 0.827, 0.3971, 0.8095, 0.5155, 0.8772, 0.3069, 0.8569, 0.2856, 0.8578, 0.2856, 0.8771, 0.306, 0.8845, 0.2631, 0.9063, 0.2845, 0.9054, 0.2845, 0.8846, 0.264, 0.8569, 0.2856, 0.8845, 0.2631, 0.8846, 0.264, 0.8578, 0.2856, 0.7803, 0.5193, 0.7792, 0.5219, 0.7827, 0.5186, 0.7794, 0.5236, 0.7792, 0.5219, 0.8069, 0.5215, 0.8071, 0.5239, 0.7811, 0.5203, 0.8023, 0.5253, 0.7831, 0.518, 0.78, 0.5219, 0.798, 0.5402, 0.8069, 0.5215, 0.8023, 0.5253, 0.798, 0.5402, 0.8066, 0.5221, 0.7888, 0.559, 0.7789, 0.5151, 0.8072, 0.5202, 0.8182, 0.5643, 0.8069, 0.5215, 0.7792, 0.5219, 0.7723, 0.4255, 0.827, 0.3971, 0.7831, 0.518, 0.8023, 0.5253, 0.8095, 0.5155, 0.7804, 0.5163, 0.7792, 0.5219, 0.7803, 0.5193, 0.7804, 0.5163, 0.7723, 0.4255, 0.7723, 0.4255, 0.7804, 0.5163, 0.782, 0.517, 0.7744, 0.4263, 0.8182, 0.5643, 0.8072, 0.5202, 0.8074, 0.5204, 0.8182, 0.5643, 0.7744, 0.4263, 0.782, 0.517, 0.7825, 0.5175, 0.7737, 0.4258, 0.8072, 0.5202, 0.8095, 0.5155, 0.8091, 0.5144, 0.8074, 0.5204, 0.7804, 0.5163, 0.8095, 0.5155, 0.8083, 0.5159, 0.7793, 0.5156, 0.7772, 0.5135, 0.769, 0.4232, 0.7719, 0.425, 0.7783, 0.5109, 0.7789, 0.5151, 0.7804, 0.5163, 0.7793, 0.5156, 0.7807, 0.5157, 0.7888, 0.559, 0.8182, 0.5643, 0.8182, 0.5643, 0.7888, 0.559, 0.8095, 0.5155, 0.827, 0.3971, 0.8253, 0.3981, 0.8091, 0.5144, 0.7804, 0.5163, 0.7789, 0.5151, 0.7772, 0.5135, 0.782, 0.517, 0.827, 0.3971, 0.7723, 0.4255, 0.7744, 0.4263, 0.8253, 0.3981, 0.7789, 0.5151, 0.7888, 0.559, 0.7888, 0.559, 0.7772, 0.5135, 0.8062, 0.5187, 0.7807, 0.5157, 0.7793, 0.5156, 0.8083, 0.5159, 0.7783, 0.5109, 0.7719, 0.425, 0.7737, 0.4258, 0.7825, 0.5175, 0.7719, 0.425, 0.8226, 0.4046, 0.8253, 0.3978, 0.7737, 0.4258, 0.8226, 0.4046, 0.8218, 0.5083, 0.8128, 0.5141, 0.8253, 0.3978, 0.769, 0.4232, 0.8243, 0.4027, 0.8226, 0.4046, 0.7719, 0.425, 0.8072, 0.5202, 0.7789, 0.5151, 0.7807, 0.5157, 0.8062, 0.5187, 0.8253, 0.3981, 0.7744, 0.4263, 0.7737, 0.4258, 0.8253, 0.3978, 0.8243, 0.4027, 0.827, 0.5082, 0.8218, 0.5083, 0.8226, 0.4046, 0.8091, 0.5144, 0.8253, 0.3981, 0.8253, 0.3978, 0.8128, 0.5141, 0.8074, 0.5204, 0.8091, 0.5144, 0.8128, 0.5141, 0.8108, 0.5213, 0.8095, 0.5155, 0.8072, 0.5202, 0.8062, 0.5187, 0.8083, 0.5159, 0.782, 0.517, 0.7772, 0.5135, 0.7783, 0.5109, 0.7825, 0.5175, 0.04276, 0.3973, 0.04199, 0.3851, 0.06813, 0.3576, 0.07309, 0.4201, 0.03019, 0.3859, 0.03114, 0.3985, 0.00473, 0.4324, 0.0001249, 0.3568, 0.03114, 0.3985, 0.04276, 0.3973, 0.07309, 0.4201, 0.00473, 0.4324, 0.04199, 0.3851, 0.03019, 0.3859, 0.0001249, 0.3568, 0.06813, 0.3576, 0.03019, 0.3859, 0.04199, 0.3851, 0.04199, 0.3851, 0.03019, 0.3859, 0.04199, 0.3851, 0.04276, 0.3973, 0.04276, 0.3973, 0.04199, 0.3851, 0.03019, 0.3859, 0.04199, 0.3851, 0.04199, 0.3851, 0.03019, 0.3859, 0.03114, 0.3985, 0.03019, 0.3859, 0.03019, 0.3859, 0.03114, 0.3985, 0.04199, 0.3851, 0.04276, 0.3973, 0.04276, 0.3973, 0.04199, 0.3851, 0.04199, 0.3851, 0.04276, 0.3973, 0.04276, 0.3973, 0.04199, 0.3851, 0.04276, 0.3973, 0.03114, 0.3985, 0.03114, 0.3985, 0.04276, 0.3973, 0.03114, 0.3985, 0.03019, 0.3859, 0.03019, 0.3859, 0.03114, 0.3985, 0.04276, 0.3973, 0.03114, 0.3985, 0.03114, 0.3985, 0.04276, 0.3973, 0.04276, 0.3973, 0.03114, 0.3985, 0.03114, 0.3985, 0.04276, 0.3973, 0.03114, 0.3985, 0.03019, 0.3859, 0.03019, 0.3859, 0.03114, 0.3985, 0.03019, 0.3859, 0.04199, 0.3851, 0.04199, 0.3851, 0.03019, 0.3859, 0.03019, 0.3859, 0.04199, 0.3851, 0.04199, 0.3851, 0.03019, 0.3859, 0.03114, 0.3985, 0.03019, 0.3859, 0.03019, 0.3859, 0.03114, 0.3985, 0.03019, 0.3859, 0.04199, 0.3851, 0.04199, 0.3851, 0.03019, 0.3859, 0.04199, 0.3851, 0.04276, 0.3973, 0.04276, 0.3973, 0.04199, 0.3851, 0.04276, 0.3973, 0.03114, 0.3985, 0.03114, 0.3985, 0.04276, 0.3973, 0.04199, 0.3851, 0.04276, 0.3973, 0.04276, 0.3973, 0.04199, 0.3851, 0.04276, 0.3973, 0.03114, 0.3985, 0.03114, 0.3985, 0.04276, 0.3973, 0.03114, 0.3985, 0.03019, 0.3859, 0.03019, 0.3859, 0.03114, 0.3985, 0.04199, 0.3851, 0.04276, 0.3973, 0.03114, 0.3985, 0.03019, 0.3859, 0.03114, 0.3985, 0.03019, 0.3859, 0.03019, 0.3859, 0.03114, 0.3985, 0.03019, 0.3859, 0.04199, 0.3851, 0.04199, 0.3851, 0.03019, 0.3859, 0.04199, 0.3851, 0.04276, 0.3973, 0.04276, 0.3973, 0.04199, 0.3851])
me_sphere.update()

# ---- objects
ob_light = bpy.data.objects.new('Light', light_light)
ob_camera = bpy.data.objects.new('Camera', cam_camera)
ob_cow = bpy.data.objects.new('cow', me_sphere)
ob_origin = bpy.data.objects.new('origin', None)

# ---- transforms, parenting, visibility, modifiers, constraints
ob_light.location = (4.076, 1.005, 5.904)
ob_light.rotation_euler = (0.6503, 0.05522, 1.866)
ob_light.lock_rotations_4d = False
ob_light.empty_display_type = 'ARROWS'
ob_light.color = (0.0, 0.0, 0.0, 0.0)
ob_light.lineart.crease_threshold = 0.0
ob_camera.location = (7.359, -6.926, 4.958)
ob_camera.rotation_euler = (1.109, 0.0, 0.8149)
ob_camera.lock_rotations_4d = False
ob_camera.empty_display_type = 'ARROWS'
ob_camera.color = (0.0, 0.0, 0.0, 0.0)
ob_camera.display_type = 'WIRE'
ob_camera.lineart.crease_threshold = 0.0
ob_cow.location = (0.0, 0.0, 0.0)
_m = ob_cow.modifiers.new('Mirror', 'MIRROR')
_m.show_render = False
_m.use_axis = (False, True, False)
_m.merge_threshold = 0.005
_m.mirror_object = ob_origin
ob_origin.location = (0.0, 0.0, 0.0)
ob_origin.empty_display_type = 'CUBE'

# ---- collection membership
col_collection.objects.link(ob_light)
col_collection.objects.link(ob_camera)
col_collection.objects.link(ob_cow)
col_collection.objects.link(ob_origin)

# ---- scene / render settings (as saved in the file)
scene.camera = ob_camera
scene.frame_start = 1; scene.frame_end = 250; scene.frame_set(1)
scene.render.engine = 'BLENDER_EEVEE_NEXT'
scene.cycles.sampling_pattern = 'TABULATED_SOBOL'
scene.cycles.use_light_tree = False
scene.view_settings.view_transform = 'Filmic'
bpy.context.view_layer.update()
